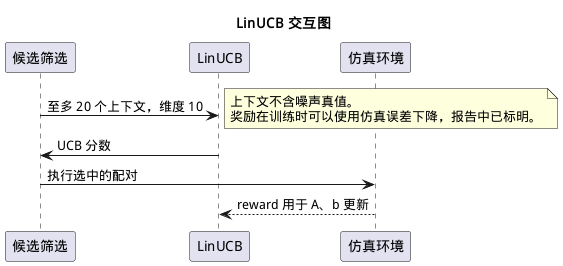

The diagram above was rendered by PlantUML. Its source (embedded in the PNG):
@startuml 16_LinUCB交互图
skinparam defaultFontName WenQuanYi Micro Hei
title LinUCB 交互图
participant "候选筛选" as Short
participant "LinUCB" as Bandit
participant "仿真环境" as Env
Short -> Bandit : 至多 20 个上下文，维度 10
note right
上下文不含噪声真值。
奖励在训练时可以使用仿真误差下降，报告中已标明。
end note
Bandit -> Short : UCB 分数
Short -> Env : 执行选中的配对
Env --> Bandit : reward 用于 A、b 更新
@enduml